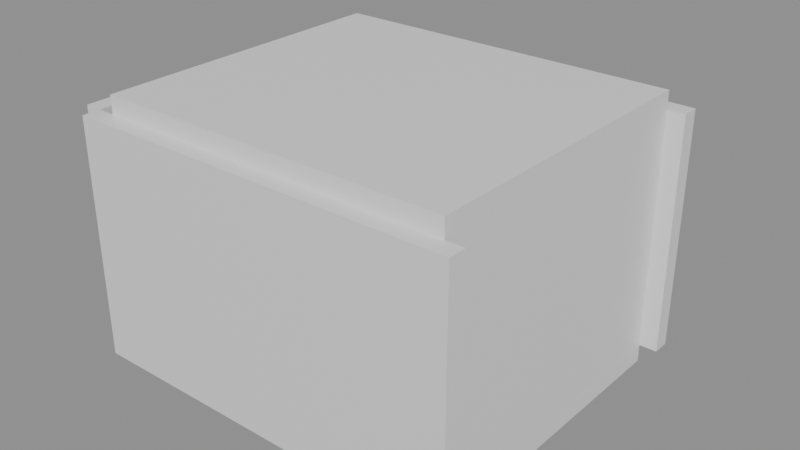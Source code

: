 # Source: e1379_after.blend  (saved by Blender 5.2.44; exported with 4.5.12 LTS)
import bpy
from mathutils import Matrix  # noqa: F401  (used for matrix-valued properties, if any)

bpy.ops.wm.read_factory_settings(use_empty=True)
scene = bpy.context.scene
scene.name = 'Scene'

# ---- materials (node trees are filled in below, after node groups)
mat_muro_pintura_gris = bpy.data.materials.new('Muro_Pintura_Gris')
mat_parquet = bpy.data.materials.new('Parquet')
mat_losacero = bpy.data.materials.new('Losacero')
mat_madera = bpy.data.materials.new('Madera')
mat_textil_blanco = bpy.data.materials.new('Textil_Blanco')

# ---- material node trees
mat_muro_pintura_gris.use_nodes = True; mat_muro_pintura_gris.node_tree.nodes.clear()
_N = mat_muro_pintura_gris.node_tree.nodes; _L = mat_muro_pintura_gris.node_tree.links
n0 = _N.new('ShaderNodeBsdfPrincipled'); n0.name = 'Principled BSDF'; n0.location = (-200, 100)
n0.inputs[3].default_value = 1.45
n0.inputs[10].default_value = 0.005
n1 = _N.new('ShaderNodeOutputMaterial'); n1.name = 'Material Output'; n1.location = (200, 100)
_L.new(n0.outputs[0], n1.inputs[0])
n1.is_active_output = True
mat_parquet.use_nodes = True; mat_parquet.node_tree.nodes.clear()
_N = mat_parquet.node_tree.nodes; _L = mat_parquet.node_tree.links
n0 = _N.new('ShaderNodeBsdfPrincipled'); n0.name = 'Principled BSDF'; n0.location = (-200, 100)
n0.inputs[3].default_value = 1.45
n0.inputs[10].default_value = 0.005
n1 = _N.new('ShaderNodeOutputMaterial'); n1.name = 'Material Output'; n1.location = (200, 100)
_L.new(n0.outputs[0], n1.inputs[0])
n1.is_active_output = True
mat_losacero.use_nodes = True; mat_losacero.node_tree.nodes.clear()
_N = mat_losacero.node_tree.nodes; _L = mat_losacero.node_tree.links
n0 = _N.new('ShaderNodeBsdfPrincipled'); n0.name = 'Principled BSDF'; n0.location = (-200, 100)
n0.inputs[3].default_value = 1.45
n0.inputs[10].default_value = 0.005
n1 = _N.new('ShaderNodeOutputMaterial'); n1.name = 'Material Output'; n1.location = (200, 100)
_L.new(n0.outputs[0], n1.inputs[0])
n1.is_active_output = True
mat_madera.use_nodes = True; mat_madera.node_tree.nodes.clear()
_N = mat_madera.node_tree.nodes; _L = mat_madera.node_tree.links
n0 = _N.new('ShaderNodeBsdfPrincipled'); n0.name = 'Principled BSDF'; n0.location = (-200, 100)
n0.inputs[3].default_value = 1.45
n0.inputs[10].default_value = 0.005
n1 = _N.new('ShaderNodeOutputMaterial'); n1.name = 'Material Output'; n1.location = (200, 100)
_L.new(n0.outputs[0], n1.inputs[0])
n1.is_active_output = True
mat_textil_blanco.use_nodes = True; mat_textil_blanco.node_tree.nodes.clear()
_N = mat_textil_blanco.node_tree.nodes; _L = mat_textil_blanco.node_tree.links
n0 = _N.new('ShaderNodeBsdfPrincipled'); n0.name = 'Principled BSDF'; n0.location = (-200, 100)
n0.inputs[3].default_value = 1.45
n0.inputs[10].default_value = 0.005
n1 = _N.new('ShaderNodeOutputMaterial'); n1.name = 'Material Output'; n1.location = (200, 100)
_L.new(n0.outputs[0], n1.inputs[0])
n1.is_active_output = True

# ---- meshes
me_dormitoriosimple_muro_sur_cuerpo_mesh = bpy.data.meshes.new('DormitorioSimple_Muro_Sur_Cuerpo_mesh')
me_dormitoriosimple_muro_sur_cuerpo_mesh.from_pydata([(0.0, 0.0, 0.0), (4.4, 0.0, 0.0), (4.4, 0.2, 0.0), (0.0, 0.2, 0.0), (0.0, 0.0, 2.7), (4.4, 0.0, 2.7), (4.4, 0.2, 2.7), (0.0, 0.2, 2.7)], [], [(0, 1, 2, 3), (4, 5, 6, 7), (0, 1, 5, 4), (1, 2, 6, 5), (2, 3, 7, 6), (3, 0, 4, 7)])
me_dormitoriosimple_muro_sur_cuerpo_mesh.materials.append(mat_muro_pintura_gris)
me_dormitoriosimple_muro_sur_cuerpo_mesh.update()
me_dormitoriosimple_muro_norte_cuerpo_mesh = bpy.data.meshes.new('DormitorioSimple_Muro_Norte_Cuerpo_mesh')
me_dormitoriosimple_muro_norte_cuerpo_mesh.from_pydata([(0.0, 0.0, 0.0), (4.4, 0.0, 0.0), (4.4, 0.2, 0.0), (0.0, 0.2, 0.0), (0.0, 0.0, 2.7), (4.4, 0.0, 2.7), (4.4, 0.2, 2.7), (0.0, 0.2, 2.7)], [], [(0, 1, 2, 3), (4, 5, 6, 7), (0, 1, 5, 4), (1, 2, 6, 5), (2, 3, 7, 6), (3, 0, 4, 7)])
me_dormitoriosimple_muro_norte_cuerpo_mesh.materials.append(mat_muro_pintura_gris)
me_dormitoriosimple_muro_norte_cuerpo_mesh.update()
me_dormitoriosimple_muro_oeste_cuerpo_mesh = bpy.data.meshes.new('DormitorioSimple_Muro_Oeste_Cuerpo_mesh')
me_dormitoriosimple_muro_oeste_cuerpo_mesh.from_pydata([(0.0, 0.0, 0.0), (3.5, 0.0, 0.0), (3.5, 0.2, 0.0), (0.0, 0.2, 0.0), (0.0, 0.0, 2.7), (3.5, 0.0, 2.7), (3.5, 0.2, 2.7), (0.0, 0.2, 2.7)], [], [(0, 1, 2, 3), (4, 5, 6, 7), (0, 1, 5, 4), (1, 2, 6, 5), (2, 3, 7, 6), (3, 0, 4, 7)])
me_dormitoriosimple_muro_oeste_cuerpo_mesh.materials.append(mat_muro_pintura_gris)
me_dormitoriosimple_muro_oeste_cuerpo_mesh.update()
me_dormitoriosimple_muro_este_cuerpo_mesh = bpy.data.meshes.new('DormitorioSimple_Muro_Este_Cuerpo_mesh')
me_dormitoriosimple_muro_este_cuerpo_mesh.from_pydata([(0.0, 0.0, 0.0), (3.5, 0.0, 0.0), (3.5, 0.2, 0.0), (0.0, 0.2, 0.0), (0.0, 0.0, 2.7), (3.5, 0.0, 2.7), (3.5, 0.2, 2.7), (0.0, 0.2, 2.7)], [], [(0, 1, 2, 3), (4, 5, 6, 7), (0, 1, 5, 4), (1, 2, 6, 5), (2, 3, 7, 6), (3, 0, 4, 7)])
me_dormitoriosimple_muro_este_cuerpo_mesh.materials.append(mat_muro_pintura_gris)
me_dormitoriosimple_muro_este_cuerpo_mesh.update()
me_dormitoriosimple_suelo_mesh = bpy.data.meshes.new('DormitorioSimple_Suelo_mesh')
me_dormitoriosimple_suelo_mesh.from_pydata([(0.0, 0.0, 0.0), (4.0, 0.0, 0.0), (4.0, 3.5, 0.0), (0.0, 3.5, 0.0), (0.0, 0.0, 0.2), (4.0, 0.0, 0.2), (4.0, 3.5, 0.2), (0.0, 3.5, 0.2)], [], [(0, 3, 2, 1), (4, 5, 6, 7), (0, 1, 5, 4), (1, 2, 6, 5), (3, 0, 4, 7), (2, 3, 7, 6)])
me_dormitoriosimple_suelo_mesh.materials.append(mat_parquet)
me_dormitoriosimple_suelo_mesh.update()
me_dormitoriosimple_techo_cuerpo_mesh = bpy.data.meshes.new('DormitorioSimple_Techo_Cuerpo_mesh')
me_dormitoriosimple_techo_cuerpo_mesh.from_pydata([(0.0, 0.0, 2.7), (4.0, 0.0, 2.7), (4.0, 3.5, 2.7), (0.0, 3.5, 2.7), (0.0, 0.0, 2.9), (4.0, 0.0, 2.9), (4.0, 3.5, 2.9), (0.0, 3.5, 2.9)], [], [(0, 1, 2, 3), (4, 5, 6, 7), (0, 1, 5, 4), (1, 2, 6, 5), (2, 3, 7, 6), (3, 0, 4, 7)])
me_dormitoriosimple_techo_cuerpo_mesh.materials.append(mat_losacero)
me_dormitoriosimple_techo_cuerpo_mesh.update()
me_camamatrimonial_base_mesh = bpy.data.meshes.new('CamaMatrimonial_Base_mesh')
me_camamatrimonial_base_mesh.from_pydata([(0.0, 0.0, 0.0), (1.2, 0.0, 0.0), (1.2, 2.0, 0.0), (0.0, 2.0, 0.0), (0.0, 0.0, 0.06), (1.2, 0.0, 0.06), (1.2, 2.0, 0.06), (0.0, 2.0, 0.06)], [], [(0, 1, 2, 3), (4, 5, 6, 7), (0, 1, 5, 4), (1, 2, 6, 5), (2, 3, 7, 6), (3, 0, 4, 7)])
me_camamatrimonial_base_mesh.materials.append(mat_madera)
me_camamatrimonial_base_mesh.update()
me_camamatrimonial_colchon_mesh = bpy.data.meshes.new('CamaMatrimonial_Colchon_mesh')
me_camamatrimonial_colchon_mesh.from_pydata([(0.0, 0.0, 0.0), (1.16, 0.0, 0.0), (1.16, 1.96, 0.0), (0.0, 1.96, 0.0), (0.0, 0.0, 0.25), (1.16, 0.0, 0.25), (1.16, 1.96, 0.25), (0.0, 1.96, 0.25)], [], [(0, 1, 2, 3), (4, 5, 6, 7), (0, 1, 5, 4), (1, 2, 6, 5), (2, 3, 7, 6), (3, 0, 4, 7)])
me_camamatrimonial_colchon_mesh.materials.append(mat_textil_blanco)
me_camamatrimonial_colchon_mesh.update()
me_camamatrimonial_cabecero_mesh = bpy.data.meshes.new('CamaMatrimonial_Cabecero_mesh')
me_camamatrimonial_cabecero_mesh.from_pydata([(0.0, 0.0, 0.0), (1.2, 0.0, 0.0), (1.2, 0.06, 0.0), (0.0, 0.06, 0.0), (0.0, 0.0, 0.65), (1.2, 0.0, 0.65), (1.2, 0.06, 0.65), (0.0, 0.06, 0.65)], [], [(0, 1, 2, 3), (4, 5, 6, 7), (0, 1, 5, 4), (1, 2, 6, 5), (2, 3, 7, 6), (3, 0, 4, 7)])
me_camamatrimonial_cabecero_mesh.materials.append(mat_madera)
me_camamatrimonial_cabecero_mesh.update()

# ---- objects
ob_dormitoriosimple = bpy.data.objects.new('DormitorioSimple', None)
ob_dormitoriosimple_muro_sur = bpy.data.objects.new('DormitorioSimple_Muro_Sur', None)
ob_dormitoriosimple_muro_sur_cuerpo = bpy.data.objects.new('DormitorioSimple_Muro_Sur_Cuerpo', me_dormitoriosimple_muro_sur_cuerpo_mesh)
ob_dormitoriosimple_muro_norte = bpy.data.objects.new('DormitorioSimple_Muro_Norte', None)
ob_dormitoriosimple_muro_norte_cuerpo = bpy.data.objects.new('DormitorioSimple_Muro_Norte_Cuerpo', me_dormitoriosimple_muro_norte_cuerpo_mesh)
ob_dormitoriosimple_muro_oeste = bpy.data.objects.new('DormitorioSimple_Muro_Oeste', None)
ob_dormitoriosimple_muro_oeste_cuerpo = bpy.data.objects.new('DormitorioSimple_Muro_Oeste_Cuerpo', me_dormitoriosimple_muro_oeste_cuerpo_mesh)
ob_dormitoriosimple_muro_este = bpy.data.objects.new('DormitorioSimple_Muro_Este', None)
ob_dormitoriosimple_muro_este_cuerpo = bpy.data.objects.new('DormitorioSimple_Muro_Este_Cuerpo', me_dormitoriosimple_muro_este_cuerpo_mesh)
ob_dormitoriosimple_suelo_solido = bpy.data.objects.new('DormitorioSimple_Suelo_Solido', me_dormitoriosimple_suelo_mesh)
ob_dormitoriosimple_suelo = bpy.data.objects.new('DormitorioSimple_Suelo', None)
ob_dormitoriosimple_techo_cuerpo = bpy.data.objects.new('DormitorioSimple_Techo_Cuerpo', me_dormitoriosimple_techo_cuerpo_mesh)
ob_dormitoriosimple_techo = bpy.data.objects.new('DormitorioSimple_Techo', None)
ob_camamatrimonial = bpy.data.objects.new('CamaMatrimonial', None)
ob_camamatrimonial_base = bpy.data.objects.new('CamaMatrimonial_Base', me_camamatrimonial_base_mesh)
ob_camamatrimonial_colchon = bpy.data.objects.new('CamaMatrimonial_Colchon', me_camamatrimonial_colchon_mesh)
ob_camamatrimonial_cabecero = bpy.data.objects.new('CamaMatrimonial_Cabecero', me_camamatrimonial_cabecero_mesh)

# ---- transforms, parenting, visibility, modifiers, constraints
ob_dormitoriosimple.location = (0.0, 0.0, 0.0)
ob_dormitoriosimple.empty_display_type = 'ARROWS'
ob_dormitoriosimple_muro_sur.parent = ob_dormitoriosimple
ob_dormitoriosimple_muro_sur.location = (0.0, 0.0, 0.0)
ob_dormitoriosimple_muro_sur.empty_display_type = 'ARROWS'
ob_dormitoriosimple_muro_sur_cuerpo.parent = ob_dormitoriosimple_muro_sur
ob_dormitoriosimple_muro_sur_cuerpo.location = (0.0, 0.0, 0.0)
ob_dormitoriosimple_muro_norte.parent = ob_dormitoriosimple
ob_dormitoriosimple_muro_norte.location = (0.0, 3.7, 0.0)
ob_dormitoriosimple_muro_norte.empty_display_type = 'ARROWS'
ob_dormitoriosimple_muro_norte_cuerpo.parent = ob_dormitoriosimple_muro_norte
ob_dormitoriosimple_muro_norte_cuerpo.location = (0.0, 0.0, 0.0)
ob_dormitoriosimple_muro_oeste.parent = ob_dormitoriosimple
ob_dormitoriosimple_muro_oeste.location = (0.0, 0.2, 0.0)
ob_dormitoriosimple_muro_oeste.rotation_euler = (0.0, 0.0, 1.571)
ob_dormitoriosimple_muro_oeste.empty_display_type = 'ARROWS'
ob_dormitoriosimple_muro_oeste_cuerpo.parent = ob_dormitoriosimple_muro_oeste
ob_dormitoriosimple_muro_oeste_cuerpo.location = (0.0, 0.0, 0.0)
ob_dormitoriosimple_muro_este.parent = ob_dormitoriosimple
ob_dormitoriosimple_muro_este.location = (4.2, 0.2, 0.0)
ob_dormitoriosimple_muro_este.rotation_euler = (0.0, 0.0, 1.571)
ob_dormitoriosimple_muro_este.empty_display_type = 'ARROWS'
ob_dormitoriosimple_muro_este_cuerpo.parent = ob_dormitoriosimple_muro_este
ob_dormitoriosimple_muro_este_cuerpo.location = (0.0, 0.0, 0.0)
ob_dormitoriosimple_suelo_solido.parent = ob_dormitoriosimple_suelo
ob_dormitoriosimple_suelo_solido.location = (0.0, 0.0, 0.0)
ob_dormitoriosimple_suelo.parent = ob_dormitoriosimple
ob_dormitoriosimple_suelo.location = (0.2, 0.2, -0.2)
ob_dormitoriosimple_suelo.empty_display_type = 'ARROWS'
ob_dormitoriosimple_techo_cuerpo.parent = ob_dormitoriosimple_techo
ob_dormitoriosimple_techo_cuerpo.location = (0.2, 0.2, 0.0)
ob_dormitoriosimple_techo.parent = ob_dormitoriosimple
ob_dormitoriosimple_techo.location = (0.0, 0.0, 0.0)
ob_dormitoriosimple_techo.empty_display_type = 'ARROWS'
ob_camamatrimonial.location = (2.0, 2.4, 0.0)
ob_camamatrimonial.empty_display_type = 'ARROWS'
ob_camamatrimonial_base.parent = ob_camamatrimonial
ob_camamatrimonial_base.location = (0.0, 0.0, 0.0)
ob_camamatrimonial_colchon.parent = ob_camamatrimonial
ob_camamatrimonial_colchon.location = (0.02, 0.02, 0.06)
ob_camamatrimonial_cabecero.parent = ob_camamatrimonial
ob_camamatrimonial_cabecero.location = (0.0, 0.0, 0.35)

# ---- collection membership
scene.collection.objects.link(ob_dormitoriosimple)
scene.collection.objects.link(ob_dormitoriosimple_muro_sur)
scene.collection.objects.link(ob_dormitoriosimple_muro_sur_cuerpo)
scene.collection.objects.link(ob_dormitoriosimple_muro_norte)
scene.collection.objects.link(ob_dormitoriosimple_muro_norte_cuerpo)
scene.collection.objects.link(ob_dormitoriosimple_muro_oeste)
scene.collection.objects.link(ob_dormitoriosimple_muro_oeste_cuerpo)
scene.collection.objects.link(ob_dormitoriosimple_muro_este)
scene.collection.objects.link(ob_dormitoriosimple_muro_este_cuerpo)
scene.collection.objects.link(ob_dormitoriosimple_suelo_solido)
scene.collection.objects.link(ob_dormitoriosimple_suelo)
scene.collection.objects.link(ob_dormitoriosimple_techo_cuerpo)
scene.collection.objects.link(ob_dormitoriosimple_techo)
scene.collection.objects.link(ob_camamatrimonial)
scene.collection.objects.link(ob_camamatrimonial_base)
scene.collection.objects.link(ob_camamatrimonial_colchon)
scene.collection.objects.link(ob_camamatrimonial_cabecero)

# ---- scene / render settings (as saved in the file)
scene.frame_start = 1; scene.frame_end = 250; scene.frame_set(1)
scene.render.engine = 'BLENDER_EEVEE_NEXT'
scene.render.bake_bias = 0.0
scene.render.bake_samples = 0
scene.render.compositor_device = 'GPU'
scene.eevee.use_volume_custom_range = False
scene.eevee.fast_gi_thickness_near = 0.1
scene.eevee.fast_gi_thickness_far = 0.0
scene.eevee.ray_tracing_options.screen_trace_thickness = 0.1
bpy.context.view_layer.update()

# ---- added for rendering (the .blend has no active camera and no usable light): camera, sun + grey world if the file has none
cam_auto = bpy.data.cameras.new('AutoCamera')
cam_auto.lens = 50.0
cam_auto.sensor_width = 36.0
cam_auto.clip_end = 1000.0
ob_auto_camera = bpy.data.objects.new('AutoCamera', cam_auto)
scene.collection.objects.link(ob_auto_camera)
ob_auto_camera.location = (8.65083, -5.66099, 6.59066)
ob_auto_camera.rotation_euler = (1.09748, -7.21219e-08, 0.694738)
scene.camera = ob_auto_camera
light_auto_sun = bpy.data.lights.new('AutoSun', 'SUN')
light_auto_sun.energy = 3.0
light_auto_sun.angle = 0.0523599
ob_auto_sun = bpy.data.objects.new('AutoSun', light_auto_sun)
scene.collection.objects.link(ob_auto_sun)
ob_auto_sun.rotation_euler = (0.872665, 0.174533, 0.523599)
if scene.world is None:
    world_auto = bpy.data.worlds.new('AutoWorld')
    world_auto.color = (0.3, 0.3, 0.3)
    scene.world = world_auto
bpy.context.view_layer.update()
